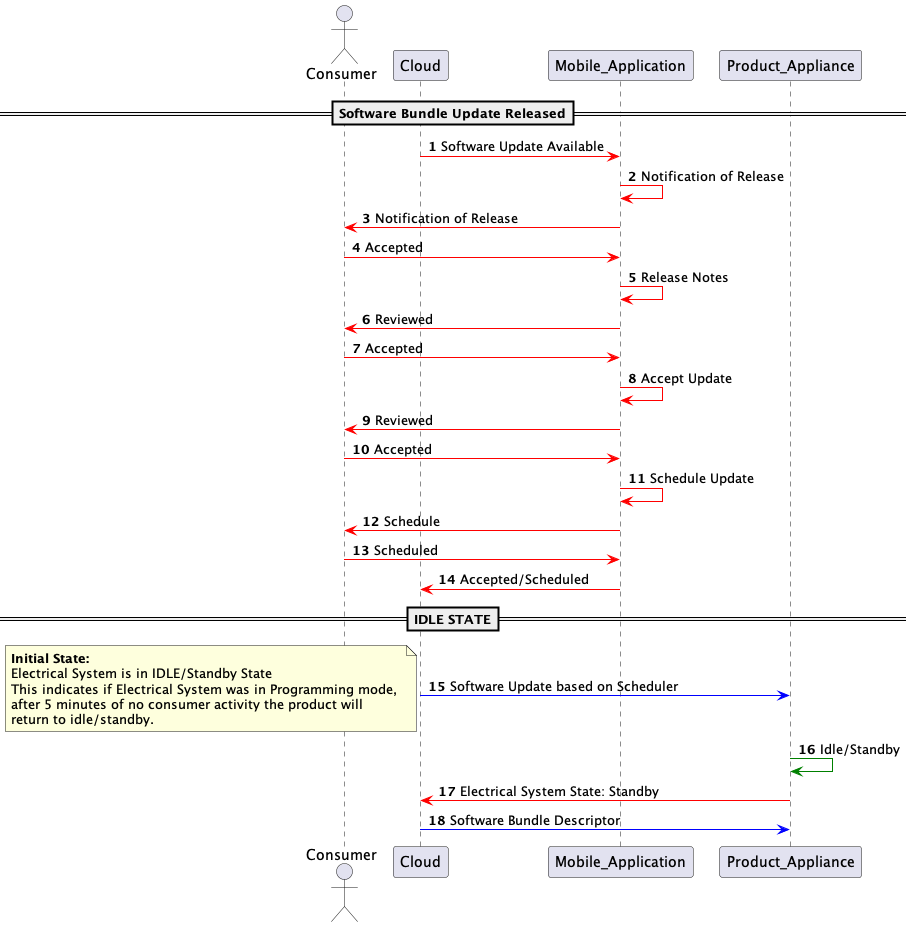

The diagram above was rendered by PlantUML. Its source (embedded in the PNG):
@startuml user_interaction_sequence

    autonumber
    actor Consumer
    ==Software Bundle Update Released==
    Cloud -[#red]> Mobile_Application : Software Update Available
    Mobile_Application -[#red]> Mobile_Application : Notification of Release
    Mobile_Application -[#red]> Consumer : Notification of Release
    Consumer -[#red]> Mobile_Application : Accepted
    Mobile_Application -[#red]> Mobile_Application : Release Notes
    Mobile_Application -[#red]> Consumer : Reviewed
    Consumer -[#red]> Mobile_Application : Accepted  
    Mobile_Application -[#red]> Mobile_Application : Accept Update
    Mobile_Application -[#red]> Consumer : Reviewed
    Consumer -[#red]> Mobile_Application : Accepted
    Mobile_Application -[#red]> Mobile_Application : Schedule Update
    Mobile_Application -[#red]> Consumer : Schedule
    Consumer -[#red]> Mobile_Application : Scheduled
    Mobile_Application -[#red]> Cloud : Accepted/Scheduled

    ==IDLE STATE==

    Cloud -[#blue]> Product_Appliance: Software Update based on Scheduler
    note left 
    **Initial State:**
    Electrical System is in IDLE/Standby State
    This indicates if Electrical System was in Programming mode, 
    after 5 minutes of no consumer activity the product will 
    return to idle/standby.
    end note
    Product_Appliance -[#Green]> Product_Appliance : Idle/Standby
    Product_Appliance -[#red]> Cloud: Electrical System State: Standby
    Cloud -[#blue]> Product_Appliance: Software Bundle Descriptor

@enduml